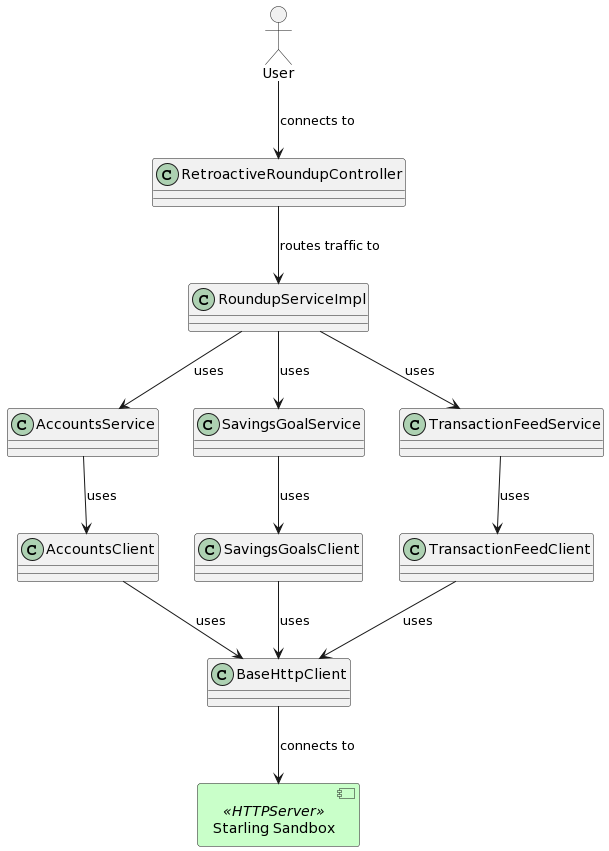

The diagram above was rendered by PlantUML. Its source (embedded in the PNG):
@startuml
allowmixing
actor User
class RetroactiveRoundupController
class RoundupServiceImpl
class AccountsService
class SavingsGoalService
class TransactionFeedService
class AccountsClient
class SavingsGoalsClient
class TransactionFeedClient
class BaseHttpClient
skinparam component {
  BackgroundColor #Technology
}
component "Starling Sandbox" as HTTPServer <<HTTPServer>>

User --> RetroactiveRoundupController: connects to
RetroactiveRoundupController --> RoundupServiceImpl : routes traffic to
RoundupServiceImpl --> AccountsService : uses
RoundupServiceImpl --> SavingsGoalService : uses
RoundupServiceImpl --> TransactionFeedService : uses
AccountsService --> AccountsClient : uses
SavingsGoalService --> SavingsGoalsClient : uses
TransactionFeedService --> TransactionFeedClient : uses
AccountsClient --> BaseHttpClient : uses
SavingsGoalsClient --> BaseHttpClient : uses
TransactionFeedClient --> BaseHttpClient : uses
BaseHttpClient --> HTTPServer : connects to
@enduml